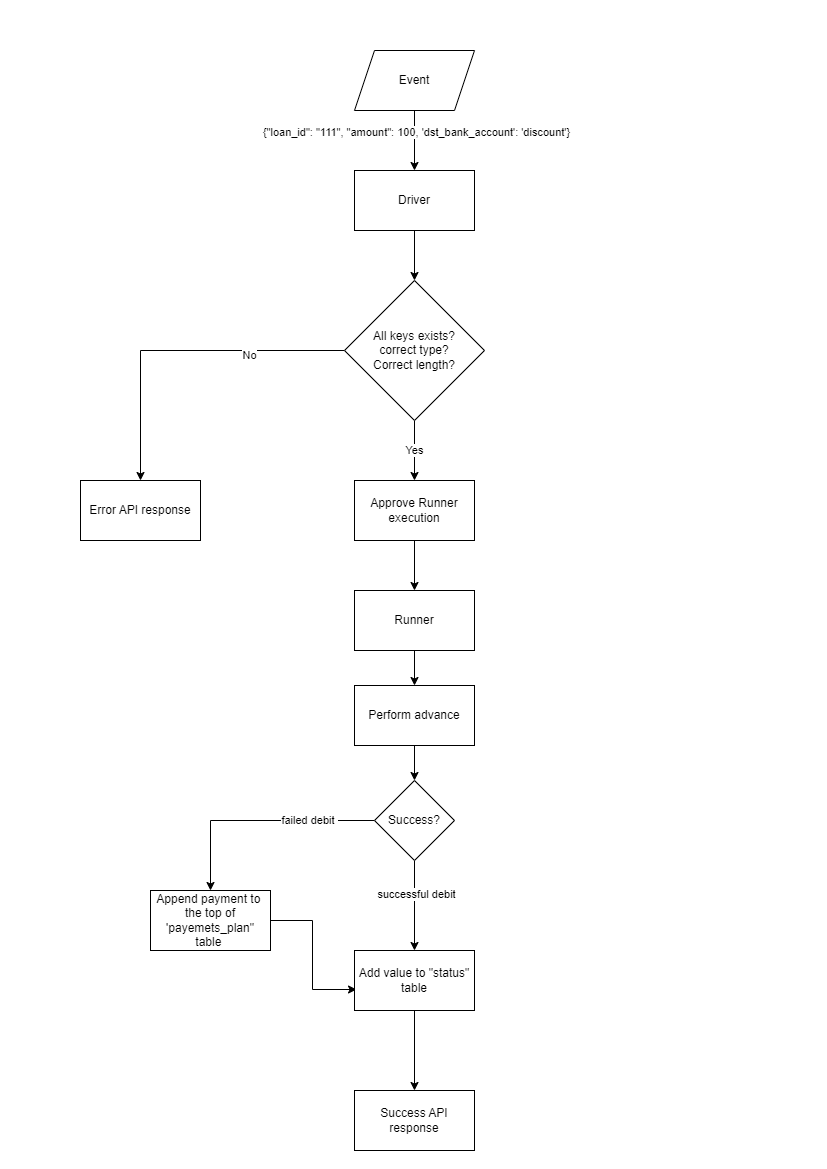

The diagram above was exported from draw.io. Its source (the exported page's mxGraphModel, read from the mxfile embedded in the PNG):
<mxGraphModel dx="1662" dy="754" grid="1" gridSize="10" guides="1" tooltips="1" connect="1" arrows="1" fold="1" page="1" pageScale="1" pageWidth="827" pageHeight="1169" math="0" shadow="0">
  <root>
    <mxCell id="WIyWlLk6GJQsqaUBKTNV-0" />
    <mxCell id="WIyWlLk6GJQsqaUBKTNV-1" parent="WIyWlLk6GJQsqaUBKTNV-0" />
    <mxCell id="doxXOJ2W7ot1L-wjsvU8-2" value="" style="edgeStyle=orthogonalEdgeStyle;rounded=0;orthogonalLoop=1;jettySize=auto;html=1;" edge="1" parent="WIyWlLk6GJQsqaUBKTNV-1" source="doxXOJ2W7ot1L-wjsvU8-0" target="doxXOJ2W7ot1L-wjsvU8-1">
      <mxGeometry relative="1" as="geometry" />
    </mxCell>
    <mxCell id="doxXOJ2W7ot1L-wjsvU8-4" value="{&quot;loan_id&quot;: &quot;111&quot;, &quot;amount&quot;: 100, 'dst_bank_account': 'discount'}" style="edgeLabel;html=1;align=center;verticalAlign=middle;resizable=0;points=[];" vertex="1" connectable="0" parent="doxXOJ2W7ot1L-wjsvU8-2">
      <mxGeometry x="-0.2941" y="1" relative="1" as="geometry">
        <mxPoint as="offset" />
      </mxGeometry>
    </mxCell>
    <mxCell id="doxXOJ2W7ot1L-wjsvU8-0" value="Event" style="shape=parallelogram;perimeter=parallelogramPerimeter;whiteSpace=wrap;html=1;fixedSize=1;" vertex="1" parent="WIyWlLk6GJQsqaUBKTNV-1">
      <mxGeometry x="354" y="50" width="120" height="60" as="geometry" />
    </mxCell>
    <mxCell id="doxXOJ2W7ot1L-wjsvU8-6" value="" style="edgeStyle=orthogonalEdgeStyle;rounded=0;orthogonalLoop=1;jettySize=auto;html=1;" edge="1" parent="WIyWlLk6GJQsqaUBKTNV-1" source="doxXOJ2W7ot1L-wjsvU8-1" target="doxXOJ2W7ot1L-wjsvU8-5">
      <mxGeometry relative="1" as="geometry" />
    </mxCell>
    <mxCell id="doxXOJ2W7ot1L-wjsvU8-1" value="Driver" style="whiteSpace=wrap;html=1;" vertex="1" parent="WIyWlLk6GJQsqaUBKTNV-1">
      <mxGeometry x="354" y="170" width="120" height="60" as="geometry" />
    </mxCell>
    <mxCell id="doxXOJ2W7ot1L-wjsvU8-27" value="" style="edgeStyle=orthogonalEdgeStyle;rounded=0;orthogonalLoop=1;jettySize=auto;html=1;" edge="1" parent="WIyWlLk6GJQsqaUBKTNV-1" source="doxXOJ2W7ot1L-wjsvU8-5" target="doxXOJ2W7ot1L-wjsvU8-26">
      <mxGeometry relative="1" as="geometry" />
    </mxCell>
    <mxCell id="doxXOJ2W7ot1L-wjsvU8-28" value="No" style="edgeLabel;html=1;align=center;verticalAlign=middle;resizable=0;points=[];" vertex="1" connectable="0" parent="doxXOJ2W7ot1L-wjsvU8-27">
      <mxGeometry x="-0.4268" y="4" relative="1" as="geometry">
        <mxPoint as="offset" />
      </mxGeometry>
    </mxCell>
    <mxCell id="doxXOJ2W7ot1L-wjsvU8-31" value="Yes" style="edgeStyle=orthogonalEdgeStyle;rounded=0;orthogonalLoop=1;jettySize=auto;html=1;" edge="1" parent="WIyWlLk6GJQsqaUBKTNV-1" source="doxXOJ2W7ot1L-wjsvU8-5" target="doxXOJ2W7ot1L-wjsvU8-30">
      <mxGeometry relative="1" as="geometry" />
    </mxCell>
    <mxCell id="doxXOJ2W7ot1L-wjsvU8-5" value="All keys exists?&lt;br&gt;correct type?&lt;br&gt;Correct length?" style="rhombus;whiteSpace=wrap;html=1;" vertex="1" parent="WIyWlLk6GJQsqaUBKTNV-1">
      <mxGeometry x="344" y="280" width="140" height="140" as="geometry" />
    </mxCell>
    <mxCell id="doxXOJ2W7ot1L-wjsvU8-10" value="" style="edgeStyle=orthogonalEdgeStyle;rounded=0;orthogonalLoop=1;jettySize=auto;html=1;" edge="1" parent="WIyWlLk6GJQsqaUBKTNV-1" source="doxXOJ2W7ot1L-wjsvU8-7" target="doxXOJ2W7ot1L-wjsvU8-9">
      <mxGeometry relative="1" as="geometry" />
    </mxCell>
    <mxCell id="doxXOJ2W7ot1L-wjsvU8-7" value="Runner" style="whiteSpace=wrap;html=1;" vertex="1" parent="WIyWlLk6GJQsqaUBKTNV-1">
      <mxGeometry x="354" y="590" width="120" height="60" as="geometry" />
    </mxCell>
    <mxCell id="doxXOJ2W7ot1L-wjsvU8-12" value="" style="edgeStyle=orthogonalEdgeStyle;rounded=0;orthogonalLoop=1;jettySize=auto;html=1;" edge="1" parent="WIyWlLk6GJQsqaUBKTNV-1" source="doxXOJ2W7ot1L-wjsvU8-9" target="doxXOJ2W7ot1L-wjsvU8-11">
      <mxGeometry relative="1" as="geometry" />
    </mxCell>
    <mxCell id="doxXOJ2W7ot1L-wjsvU8-9" value="Perform advance" style="whiteSpace=wrap;html=1;" vertex="1" parent="WIyWlLk6GJQsqaUBKTNV-1">
      <mxGeometry x="354" y="685" width="120" height="60" as="geometry" />
    </mxCell>
    <mxCell id="doxXOJ2W7ot1L-wjsvU8-14" value="" style="edgeStyle=orthogonalEdgeStyle;rounded=0;orthogonalLoop=1;jettySize=auto;html=1;" edge="1" parent="WIyWlLk6GJQsqaUBKTNV-1" source="doxXOJ2W7ot1L-wjsvU8-11" target="doxXOJ2W7ot1L-wjsvU8-13">
      <mxGeometry relative="1" as="geometry" />
    </mxCell>
    <mxCell id="doxXOJ2W7ot1L-wjsvU8-15" value="failed debit&amp;nbsp;" style="edgeLabel;html=1;align=center;verticalAlign=middle;resizable=0;points=[];" vertex="1" connectable="0" parent="doxXOJ2W7ot1L-wjsvU8-14">
      <mxGeometry x="-0.4359" y="-1" relative="1" as="geometry">
        <mxPoint as="offset" />
      </mxGeometry>
    </mxCell>
    <mxCell id="doxXOJ2W7ot1L-wjsvU8-19" value="" style="edgeStyle=orthogonalEdgeStyle;rounded=0;orthogonalLoop=1;jettySize=auto;html=1;" edge="1" parent="WIyWlLk6GJQsqaUBKTNV-1" source="doxXOJ2W7ot1L-wjsvU8-11" target="doxXOJ2W7ot1L-wjsvU8-18">
      <mxGeometry relative="1" as="geometry" />
    </mxCell>
    <mxCell id="doxXOJ2W7ot1L-wjsvU8-23" value="successful debit" style="edgeLabel;html=1;align=center;verticalAlign=middle;resizable=0;points=[];" vertex="1" connectable="0" parent="doxXOJ2W7ot1L-wjsvU8-19">
      <mxGeometry x="-0.2667" y="1" relative="1" as="geometry">
        <mxPoint as="offset" />
      </mxGeometry>
    </mxCell>
    <mxCell id="doxXOJ2W7ot1L-wjsvU8-11" value="Success?" style="rhombus;whiteSpace=wrap;html=1;" vertex="1" parent="WIyWlLk6GJQsqaUBKTNV-1">
      <mxGeometry x="374" y="780" width="80" height="80" as="geometry" />
    </mxCell>
    <mxCell id="doxXOJ2W7ot1L-wjsvU8-20" style="edgeStyle=orthogonalEdgeStyle;rounded=0;orthogonalLoop=1;jettySize=auto;html=1;entryX=0.017;entryY=0.65;entryDx=0;entryDy=0;entryPerimeter=0;" edge="1" parent="WIyWlLk6GJQsqaUBKTNV-1" source="doxXOJ2W7ot1L-wjsvU8-13" target="doxXOJ2W7ot1L-wjsvU8-18">
      <mxGeometry relative="1" as="geometry" />
    </mxCell>
    <mxCell id="doxXOJ2W7ot1L-wjsvU8-13" value="Append payment to&amp;nbsp; the top of 'payemets_plan&quot; table&amp;nbsp;" style="whiteSpace=wrap;html=1;" vertex="1" parent="WIyWlLk6GJQsqaUBKTNV-1">
      <mxGeometry x="150" y="890" width="120" height="60" as="geometry" />
    </mxCell>
    <mxCell id="doxXOJ2W7ot1L-wjsvU8-22" value="" style="edgeStyle=orthogonalEdgeStyle;rounded=0;orthogonalLoop=1;jettySize=auto;html=1;" edge="1" parent="WIyWlLk6GJQsqaUBKTNV-1" source="doxXOJ2W7ot1L-wjsvU8-18" target="doxXOJ2W7ot1L-wjsvU8-21">
      <mxGeometry relative="1" as="geometry" />
    </mxCell>
    <mxCell id="doxXOJ2W7ot1L-wjsvU8-18" value="Add value to &quot;status&quot; table" style="whiteSpace=wrap;html=1;" vertex="1" parent="WIyWlLk6GJQsqaUBKTNV-1">
      <mxGeometry x="354" y="950" width="120" height="60" as="geometry" />
    </mxCell>
    <mxCell id="doxXOJ2W7ot1L-wjsvU8-21" value="Success API response" style="whiteSpace=wrap;html=1;" vertex="1" parent="WIyWlLk6GJQsqaUBKTNV-1">
      <mxGeometry x="354" y="1090" width="120" height="60" as="geometry" />
    </mxCell>
    <mxCell id="doxXOJ2W7ot1L-wjsvU8-26" value="Error API response" style="whiteSpace=wrap;html=1;" vertex="1" parent="WIyWlLk6GJQsqaUBKTNV-1">
      <mxGeometry x="80" y="480" width="120" height="60" as="geometry" />
    </mxCell>
    <mxCell id="doxXOJ2W7ot1L-wjsvU8-33" style="edgeStyle=orthogonalEdgeStyle;rounded=0;orthogonalLoop=1;jettySize=auto;html=1;exitX=0.5;exitY=1;exitDx=0;exitDy=0;entryX=0.5;entryY=0;entryDx=0;entryDy=0;" edge="1" parent="WIyWlLk6GJQsqaUBKTNV-1" source="doxXOJ2W7ot1L-wjsvU8-30" target="doxXOJ2W7ot1L-wjsvU8-7">
      <mxGeometry relative="1" as="geometry" />
    </mxCell>
    <mxCell id="doxXOJ2W7ot1L-wjsvU8-30" value="Approve Runner execution" style="whiteSpace=wrap;html=1;" vertex="1" parent="WIyWlLk6GJQsqaUBKTNV-1">
      <mxGeometry x="354" y="480" width="120" height="60" as="geometry" />
    </mxCell>
  </root>
</mxGraphModel>